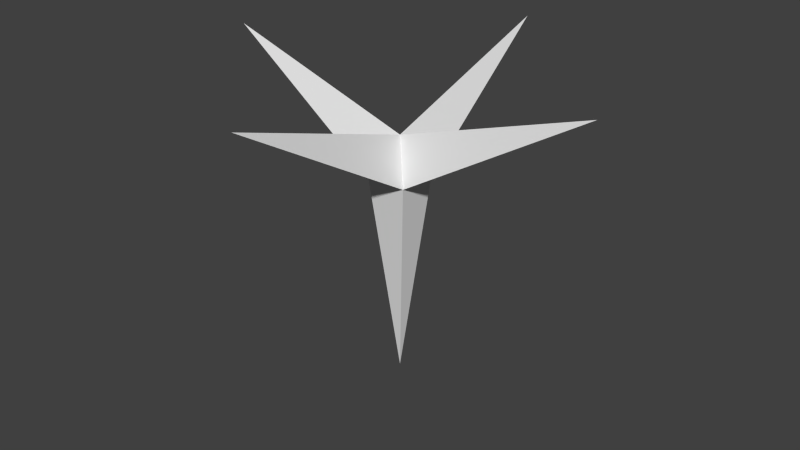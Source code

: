 # Source: test_marker.blend  (saved by Blender 2.75.0; exported with 4.5.12 LTS)
import bpy
from mathutils import Matrix  # noqa: F401  (used for matrix-valued properties, if any)

bpy.ops.wm.read_factory_settings(use_empty=True)
scene = bpy.context.scene
scene.name = 'Scene'

# ---- collections
col_collection_1 = bpy.data.collections.new('Collection 1'); scene.collection.children.link(col_collection_1)

# ---- materials (node trees are filled in below, after node groups)
mat_material = bpy.data.materials.new('Material')
mat_material.alpha_threshold = 0.0
mat_material.use_transparent_shadow = False
mat_material.roughness = 0.5
mat_material.line_color = (0.0, 0.0, 0.0, 1.0)

# ---- material node trees

# ---- world
world_world = bpy.data.worlds.new('World'); scene.world = world_world
world_world.color = (0.05088, 0.05088, 0.05088)
world_world.use_sun_shadow = False
world_world.sun_shadow_jitter_overblur = 0.0
world_world.cycles.sampling_method = 'MANUAL'
world_world.cycles.sample_map_resolution = 256

# ---- meshes
me_cube = bpy.data.meshes.new('Cube')
me_cube.from_pydata([(0.1, 0.1, -0.1), (0.1, -0.1, -0.1), (-0.1, -0.1, -0.1), (-0.1, 0.1, -0.1), (-4.47e-08, -5.96e-08, 0.1), (0.9611, -3.974e-08, 0.4139), (2.329e-07, 0.9611, 0.4139), (-0.9611, -1.987e-08, 0.4139), (-3.477e-08, -0.9611, 0.4139), (-2.98e-08, -1.49e-08, -1.1)], [], [(4, 1, 5), (0, 4, 5), (1, 0, 5), (3, 4, 6), (4, 0, 6), (0, 3, 6), (3, 2, 7), (2, 4, 7), (4, 3, 7), (4, 2, 8), (1, 4, 8), (2, 1, 8), (0, 1, 9), (2, 3, 9), (1, 2, 9), (3, 0, 9)])
me_cube.materials.append(mat_material)
me_cube.use_remesh_preserve_volume = False
me_cube.use_remesh_preserve_attributes = False
me_cube.use_mirror_vertex_groups = False
me_cube.update()

# ---- objects
ob_cube = bpy.data.objects.new('Cube', me_cube)

# ---- transforms, parenting, visibility, modifiers, constraints
ob_cube.location = (0.0, 0.0, 0.0)
ob_cube.lock_rotations_4d = False
ob_cube.empty_display_type = 'ARROWS'
ob_cube.lineart.crease_threshold = 0.0

# ---- collection membership
col_collection_1.objects.link(ob_cube)

# ---- scene / render settings (as saved in the file)
scene.frame_start = 1; scene.frame_end = 250; scene.frame_set(1)
scene.render.engine = 'BLENDER_EEVEE_NEXT'
scene.render.resolution_percentage = 50
scene.render.dither_intensity = 0.0
scene.cycles.use_denoising = False
scene.cycles.samples = 10
scene.cycles.sampling_pattern = 'TABULATED_SOBOL'
scene.cycles.light_sampling_threshold = 0.0
scene.cycles.use_adaptive_sampling = False
scene.cycles.use_light_tree = False
scene.cycles.blur_glossy = 0.0
scene.cycles.pixel_filter_type = 'GAUSSIAN'
scene.cycles.sample_clamp_indirect = 0.0
scene.view_settings.view_transform = 'Standard'
bpy.context.view_layer.update()

# ---- added for rendering (the .blend has no active camera and no usable light): camera, sun
cam_auto = bpy.data.cameras.new('AutoCamera')
cam_auto.lens = 50.0
cam_auto.sensor_width = 36.0
cam_auto.clip_end = 1000.0
ob_auto_camera = bpy.data.objects.new('AutoCamera', cam_auto)
scene.collection.objects.link(ob_auto_camera)
ob_auto_camera.location = (2.87884, -3.45461, 1.96001)
ob_auto_camera.rotation_euler = (1.09748, -7.21219e-08, 0.694738)
scene.camera = ob_auto_camera
light_auto_sun = bpy.data.lights.new('AutoSun', 'SUN')
light_auto_sun.energy = 3.0
light_auto_sun.angle = 0.0523599
ob_auto_sun = bpy.data.objects.new('AutoSun', light_auto_sun)
scene.collection.objects.link(ob_auto_sun)
ob_auto_sun.rotation_euler = (0.872665, 0.174533, 0.523599)
bpy.context.view_layer.update()
